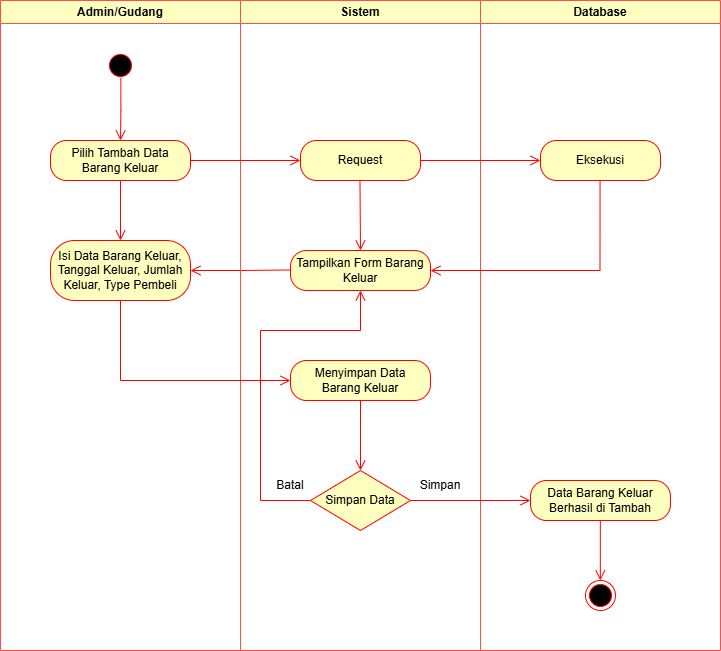

The diagram above was exported from draw.io. Its source (the exported page's mxGraphModel, read from the mxfile embedded in the PNG):
<mxGraphModel dx="849" dy="696" grid="1" gridSize="10" guides="1" tooltips="1" connect="1" arrows="1" fold="1" page="1" pageScale="1" pageWidth="827" pageHeight="1169" math="0" shadow="0">
  <root>
    <mxCell id="0" />
    <mxCell id="1" parent="0" />
    <mxCell id="ee8p8ljE517x93Yb8nL1-24" value="Admin/Gudang" style="swimlane;whiteSpace=wrap;html=1;strokeColor=#FF4D4D;fillColor=#FFFFC0;" parent="1" vertex="1">
      <mxGeometry x="50" y="50" width="240" height="650" as="geometry">
        <mxRectangle x="120" y="50" width="140" height="30" as="alternateBounds" />
      </mxGeometry>
    </mxCell>
    <mxCell id="zFffDVmupzQIJR3KWeRZ-2" value="Isi Data Barang Keluar, Tanggal Keluar, Jumlah Keluar, Type Pembeli" style="rounded=1;whiteSpace=wrap;html=1;arcSize=40;fontColor=#000000;fillColor=#ffffc0;strokeColor=#ff0000;" vertex="1" parent="ee8p8ljE517x93Yb8nL1-24">
      <mxGeometry x="50" y="240" width="140" height="60" as="geometry" />
    </mxCell>
    <mxCell id="zFffDVmupzQIJR3KWeRZ-3" value="" style="edgeStyle=orthogonalEdgeStyle;html=1;verticalAlign=bottom;endArrow=open;endSize=8;strokeColor=#ff0000;rounded=0;exitX=0;exitY=0.5;exitDx=0;exitDy=0;" edge="1" parent="ee8p8ljE517x93Yb8nL1-24">
      <mxGeometry relative="1" as="geometry">
        <mxPoint x="190" y="270" as="targetPoint" />
        <mxPoint x="290" y="269.47" as="sourcePoint" />
      </mxGeometry>
    </mxCell>
    <mxCell id="ee8p8ljE517x93Yb8nL1-25" value="Sistem" style="swimlane;whiteSpace=wrap;html=1;strokeColor=#FF4D4D;fillColor=#FFFFC0;" parent="1" vertex="1">
      <mxGeometry x="290" y="50" width="240" height="650" as="geometry" />
    </mxCell>
    <mxCell id="zFffDVmupzQIJR3KWeRZ-1" value="Tampilkan Form Barang Keluar" style="rounded=1;whiteSpace=wrap;html=1;arcSize=40;fontColor=#000000;fillColor=#ffffc0;strokeColor=#ff0000;" vertex="1" parent="ee8p8ljE517x93Yb8nL1-25">
      <mxGeometry x="50" y="250" width="140" height="40" as="geometry" />
    </mxCell>
    <mxCell id="zFffDVmupzQIJR3KWeRZ-4" value="Menyimpan Data&lt;div&gt;Barang Keluar&lt;/div&gt;" style="rounded=1;whiteSpace=wrap;html=1;arcSize=40;fontColor=#000000;fillColor=#ffffc0;strokeColor=#ff0000;" vertex="1" parent="ee8p8ljE517x93Yb8nL1-25">
      <mxGeometry x="50" y="360" width="140" height="40" as="geometry" />
    </mxCell>
    <mxCell id="ee8p8ljE517x93Yb8nL1-13" value="Simpan Data" style="rhombus;whiteSpace=wrap;html=1;fontColor=#000000;fillColor=#ffffc0;strokeColor=#ff0000;" parent="ee8p8ljE517x93Yb8nL1-25" vertex="1">
      <mxGeometry x="70" y="470" width="100" height="60" as="geometry" />
    </mxCell>
    <mxCell id="zFffDVmupzQIJR3KWeRZ-6" value="" style="edgeStyle=orthogonalEdgeStyle;html=1;verticalAlign=bottom;endArrow=open;endSize=8;strokeColor=#ff0000;rounded=0;exitX=0.5;exitY=1;exitDx=0;exitDy=0;entryX=0.5;entryY=0;entryDx=0;entryDy=0;" edge="1" parent="ee8p8ljE517x93Yb8nL1-25" source="zFffDVmupzQIJR3KWeRZ-4" target="ee8p8ljE517x93Yb8nL1-13">
      <mxGeometry relative="1" as="geometry">
        <mxPoint x="-30" y="290" as="targetPoint" />
        <mxPoint x="70" y="289.47" as="sourcePoint" />
      </mxGeometry>
    </mxCell>
    <mxCell id="zFffDVmupzQIJR3KWeRZ-7" value="" style="edgeStyle=orthogonalEdgeStyle;html=1;verticalAlign=bottom;endArrow=open;endSize=8;strokeColor=#ff0000;rounded=0;exitX=0;exitY=0.5;exitDx=0;exitDy=0;entryX=0.5;entryY=1;entryDx=0;entryDy=0;" edge="1" parent="ee8p8ljE517x93Yb8nL1-25" source="ee8p8ljE517x93Yb8nL1-13" target="zFffDVmupzQIJR3KWeRZ-1">
      <mxGeometry relative="1" as="geometry">
        <mxPoint x="-20" y="300" as="targetPoint" />
        <mxPoint x="80" y="299.47" as="sourcePoint" />
        <Array as="points">
          <mxPoint x="20" y="500" />
          <mxPoint x="20" y="330" />
          <mxPoint x="120" y="330" />
        </Array>
      </mxGeometry>
    </mxCell>
    <mxCell id="ee8p8ljE517x93Yb8nL1-30" value="Batal" style="text;html=1;align=center;verticalAlign=middle;whiteSpace=wrap;rounded=0;" parent="ee8p8ljE517x93Yb8nL1-25" vertex="1">
      <mxGeometry x="20" y="470" width="60" height="30" as="geometry" />
    </mxCell>
    <mxCell id="ee8p8ljE517x93Yb8nL1-31" value="Simpan" style="text;html=1;align=center;verticalAlign=middle;whiteSpace=wrap;rounded=0;" parent="ee8p8ljE517x93Yb8nL1-25" vertex="1">
      <mxGeometry x="170" y="470" width="60" height="30" as="geometry" />
    </mxCell>
    <mxCell id="zFffDVmupzQIJR3KWeRZ-13" value="" style="edgeStyle=orthogonalEdgeStyle;html=1;verticalAlign=bottom;endArrow=open;endSize=8;strokeColor=#ff0000;rounded=0;exitX=0.5;exitY=1;exitDx=0;exitDy=0;entryX=0.5;entryY=0;entryDx=0;entryDy=0;" edge="1" parent="ee8p8ljE517x93Yb8nL1-25" target="zFffDVmupzQIJR3KWeRZ-1">
      <mxGeometry relative="1" as="geometry">
        <mxPoint x="119.47000000000003" y="240" as="targetPoint" />
        <mxPoint x="119.47000000000003" y="180" as="sourcePoint" />
      </mxGeometry>
    </mxCell>
    <mxCell id="ee8p8ljE517x93Yb8nL1-26" value="Database" style="swimlane;whiteSpace=wrap;html=1;strokeColor=#FF4D4D;fillColor=#FFFFC0;" parent="1" vertex="1">
      <mxGeometry x="530" y="50" width="240" height="650" as="geometry" />
    </mxCell>
    <mxCell id="ee8p8ljE517x93Yb8nL1-27" value="" style="ellipse;html=1;shape=startState;fillColor=#000000;strokeColor=#ff0000;" parent="ee8p8ljE517x93Yb8nL1-26" vertex="1">
      <mxGeometry x="-375" y="50" width="30" height="30" as="geometry" />
    </mxCell>
    <mxCell id="ee8p8ljE517x93Yb8nL1-28" value="" style="edgeStyle=orthogonalEdgeStyle;html=1;verticalAlign=bottom;endArrow=open;endSize=8;strokeColor=#ff0000;rounded=0;exitX=0.513;exitY=0.91;exitDx=0;exitDy=0;exitPerimeter=0;" parent="ee8p8ljE517x93Yb8nL1-26" source="ee8p8ljE517x93Yb8nL1-27" edge="1">
      <mxGeometry relative="1" as="geometry">
        <mxPoint x="-360" y="140" as="targetPoint" />
        <mxPoint x="-350" y="110" as="sourcePoint" />
      </mxGeometry>
    </mxCell>
    <mxCell id="ee8p8ljE517x93Yb8nL1-4" value="Pilih Tambah Data Barang Keluar" style="rounded=1;whiteSpace=wrap;html=1;arcSize=40;fontColor=#000000;fillColor=#ffffc0;strokeColor=#ff0000;" parent="ee8p8ljE517x93Yb8nL1-26" vertex="1">
      <mxGeometry x="-430" y="140" width="140" height="40" as="geometry" />
    </mxCell>
    <mxCell id="ee8p8ljE517x93Yb8nL1-22" value="" style="edgeStyle=orthogonalEdgeStyle;html=1;verticalAlign=bottom;endArrow=open;endSize=8;strokeColor=#ff0000;rounded=0;exitX=1;exitY=0.5;exitDx=0;exitDy=0;entryX=0;entryY=0.5;entryDx=0;entryDy=0;" parent="ee8p8ljE517x93Yb8nL1-26" source="ee8p8ljE517x93Yb8nL1-4" target="ee8p8ljE517x93Yb8nL1-20" edge="1">
      <mxGeometry relative="1" as="geometry">
        <mxPoint x="-250" y="230" as="targetPoint" />
        <mxPoint x="-250.00000000000023" y="170" as="sourcePoint" />
      </mxGeometry>
    </mxCell>
    <mxCell id="ee8p8ljE517x93Yb8nL1-23" value="" style="edgeStyle=orthogonalEdgeStyle;html=1;verticalAlign=bottom;endArrow=open;endSize=8;strokeColor=#ff0000;rounded=0;exitX=1;exitY=0.5;exitDx=0;exitDy=0;" parent="ee8p8ljE517x93Yb8nL1-26" source="ee8p8ljE517x93Yb8nL1-20" target="ee8p8ljE517x93Yb8nL1-17" edge="1">
      <mxGeometry relative="1" as="geometry">
        <mxPoint x="50" y="160" as="targetPoint" />
        <mxPoint x="-50" y="200" as="sourcePoint" />
      </mxGeometry>
    </mxCell>
    <mxCell id="ee8p8ljE517x93Yb8nL1-20" value="Request" style="rounded=1;whiteSpace=wrap;html=1;arcSize=40;fontColor=#000000;fillColor=#ffffc0;strokeColor=#ff0000;" parent="ee8p8ljE517x93Yb8nL1-26" vertex="1">
      <mxGeometry x="-180" y="140" width="120" height="40" as="geometry" />
    </mxCell>
    <mxCell id="ee8p8ljE517x93Yb8nL1-17" value="Eksekusi" style="rounded=1;whiteSpace=wrap;html=1;arcSize=40;fontColor=#000000;fillColor=#ffffc0;strokeColor=#ff0000;" parent="ee8p8ljE517x93Yb8nL1-26" vertex="1">
      <mxGeometry x="60" y="140" width="120" height="40" as="geometry" />
    </mxCell>
    <mxCell id="ee8p8ljE517x93Yb8nL1-19" value="" style="edgeStyle=orthogonalEdgeStyle;html=1;verticalAlign=bottom;endArrow=open;endSize=8;strokeColor=#ff0000;rounded=0;entryX=1;entryY=0.5;entryDx=0;entryDy=0;" parent="ee8p8ljE517x93Yb8nL1-26" edge="1" target="zFffDVmupzQIJR3KWeRZ-1">
      <mxGeometry relative="1" as="geometry">
        <mxPoint x="120" y="270" as="targetPoint" />
        <mxPoint x="119.54999999999973" y="180" as="sourcePoint" />
        <Array as="points">
          <mxPoint x="119" y="270" />
        </Array>
      </mxGeometry>
    </mxCell>
    <mxCell id="zFffDVmupzQIJR3KWeRZ-9" value="Data Barang Keluar Berhasil di Tambah" style="rounded=1;whiteSpace=wrap;html=1;arcSize=40;fontColor=#000000;fillColor=#ffffc0;strokeColor=#ff0000;" vertex="1" parent="ee8p8ljE517x93Yb8nL1-26">
      <mxGeometry x="50" y="480" width="140" height="40" as="geometry" />
    </mxCell>
    <mxCell id="zFffDVmupzQIJR3KWeRZ-5" value="" style="edgeStyle=orthogonalEdgeStyle;html=1;verticalAlign=bottom;endArrow=open;endSize=8;strokeColor=#ff0000;rounded=0;exitX=0.5;exitY=1;exitDx=0;exitDy=0;entryX=0;entryY=0.5;entryDx=0;entryDy=0;" edge="1" parent="1" source="zFffDVmupzQIJR3KWeRZ-2" target="zFffDVmupzQIJR3KWeRZ-4">
      <mxGeometry relative="1" as="geometry">
        <mxPoint x="250" y="330" as="targetPoint" />
        <mxPoint x="350" y="329.47" as="sourcePoint" />
      </mxGeometry>
    </mxCell>
    <mxCell id="zFffDVmupzQIJR3KWeRZ-11" value="" style="edgeStyle=orthogonalEdgeStyle;html=1;verticalAlign=bottom;endArrow=open;endSize=8;strokeColor=#ff0000;rounded=0;exitX=1;exitY=0.5;exitDx=0;exitDy=0;entryX=0;entryY=0.5;entryDx=0;entryDy=0;" edge="1" parent="1" source="ee8p8ljE517x93Yb8nL1-13" target="zFffDVmupzQIJR3KWeRZ-9">
      <mxGeometry relative="1" as="geometry">
        <mxPoint x="420" y="530" as="targetPoint" />
        <mxPoint x="420" y="460" as="sourcePoint" />
      </mxGeometry>
    </mxCell>
    <mxCell id="zFffDVmupzQIJR3KWeRZ-12" value="" style="edgeStyle=orthogonalEdgeStyle;html=1;verticalAlign=bottom;endArrow=open;endSize=8;strokeColor=#ff0000;rounded=0;exitX=0.5;exitY=1;exitDx=0;exitDy=0;entryX=0.5;entryY=0;entryDx=0;entryDy=0;" edge="1" parent="1" source="ee8p8ljE517x93Yb8nL1-4" target="zFffDVmupzQIJR3KWeRZ-2">
      <mxGeometry relative="1" as="geometry">
        <mxPoint x="360" y="220" as="targetPoint" />
        <mxPoint x="250" y="220" as="sourcePoint" />
      </mxGeometry>
    </mxCell>
    <mxCell id="ee8p8ljE517x93Yb8nL1-9" value="" style="ellipse;html=1;shape=endState;fillColor=#000000;strokeColor=#ff0000;" parent="1" vertex="1">
      <mxGeometry x="635" y="630" width="30" height="30" as="geometry" />
    </mxCell>
    <mxCell id="ee8p8ljE517x93Yb8nL1-8" value="" style="edgeStyle=orthogonalEdgeStyle;html=1;verticalAlign=bottom;endArrow=open;endSize=8;strokeColor=#ff0000;rounded=0;" parent="1" edge="1">
      <mxGeometry relative="1" as="geometry">
        <mxPoint x="649.83" y="630" as="targetPoint" />
        <mxPoint x="649.8299999999998" y="570" as="sourcePoint" />
      </mxGeometry>
    </mxCell>
  </root>
</mxGraphModel>